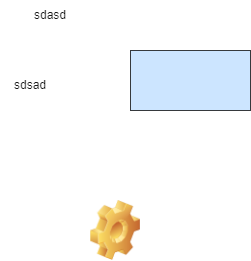

The diagram above was exported from draw.io. Its source (the exported page's mxGraphModel, read from the mxfile embedded in the PNG):
<mxGraphModel dx="1432" dy="764" grid="1" gridSize="10" guides="1" tooltips="1" connect="1" arrows="1" fold="1" page="1" pageScale="1" pageWidth="827" pageHeight="1169" math="0" shadow="0">
  <root>
    <mxCell id="0" />
    <mxCell id="1" parent="0" />
    <mxCell id="D9TXTje34iZs9WZrQYAT-1" value="" style="shape=image;html=1;verticalLabelPosition=bottom;verticalAlign=top;imageAspect=0;image=img/clipart/Gear_128x128.png;rounded=1;labelBackgroundColor=none;fillColor=#F08E81;strokeColor=#FFFFFF;fontColor=#1A1A1A;" parent="1" vertex="1">
      <mxGeometry x="290" y="390" width="50" height="60" as="geometry" />
    </mxCell>
    <mxCell id="D9TXTje34iZs9WZrQYAT-2" value="" style="rounded=0;whiteSpace=wrap;html=1;fillColor=#cce5ff;strokeColor=#36393d;" parent="1" vertex="1">
      <mxGeometry x="330" y="240" width="120" height="60" as="geometry" />
    </mxCell>
    <mxCell id="OeDK92GD5kUzJrWZNklO-1" value="sdasd" style="text;strokeColor=none;align=center;fillColor=none;html=1;verticalAlign=middle;whiteSpace=wrap;rounded=0;fontColor=#1A1A1A;" vertex="1" parent="1">
      <mxGeometry x="220" y="190" width="60" height="30" as="geometry" />
    </mxCell>
    <mxCell id="OeDK92GD5kUzJrWZNklO-2" value="sdsad" style="text;strokeColor=none;align=center;fillColor=none;html=1;verticalAlign=middle;whiteSpace=wrap;rounded=0;fontColor=#1A1A1A;" vertex="1" parent="1">
      <mxGeometry x="200" y="260" width="60" height="30" as="geometry" />
    </mxCell>
  </root>
</mxGraphModel>